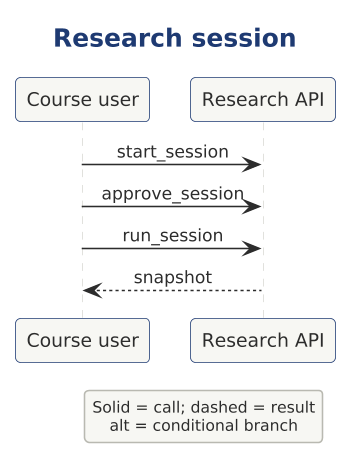

The diagram above was rendered by PlantUML. Its source (embedded in the PNG):
@startuml

scale 1.5625



' AD-AHC-P01 P01-UML-SQ-006 | P01-EVD-026
!include ../../../../../../../../tooling/styles/plantuml/interaction/sequence-diagram-style.iuml
title Research session
participant "Course user" as owner
participant "Research API" as x_researchapi
owner -> x_researchapi : start_session
owner -> x_researchapi : approve_session
owner -> x_researchapi : run_session
x_researchapi --> owner : snapshot
legend right
Solid = call; dashed = result
alt = conditional branch
endlegend
@enduml